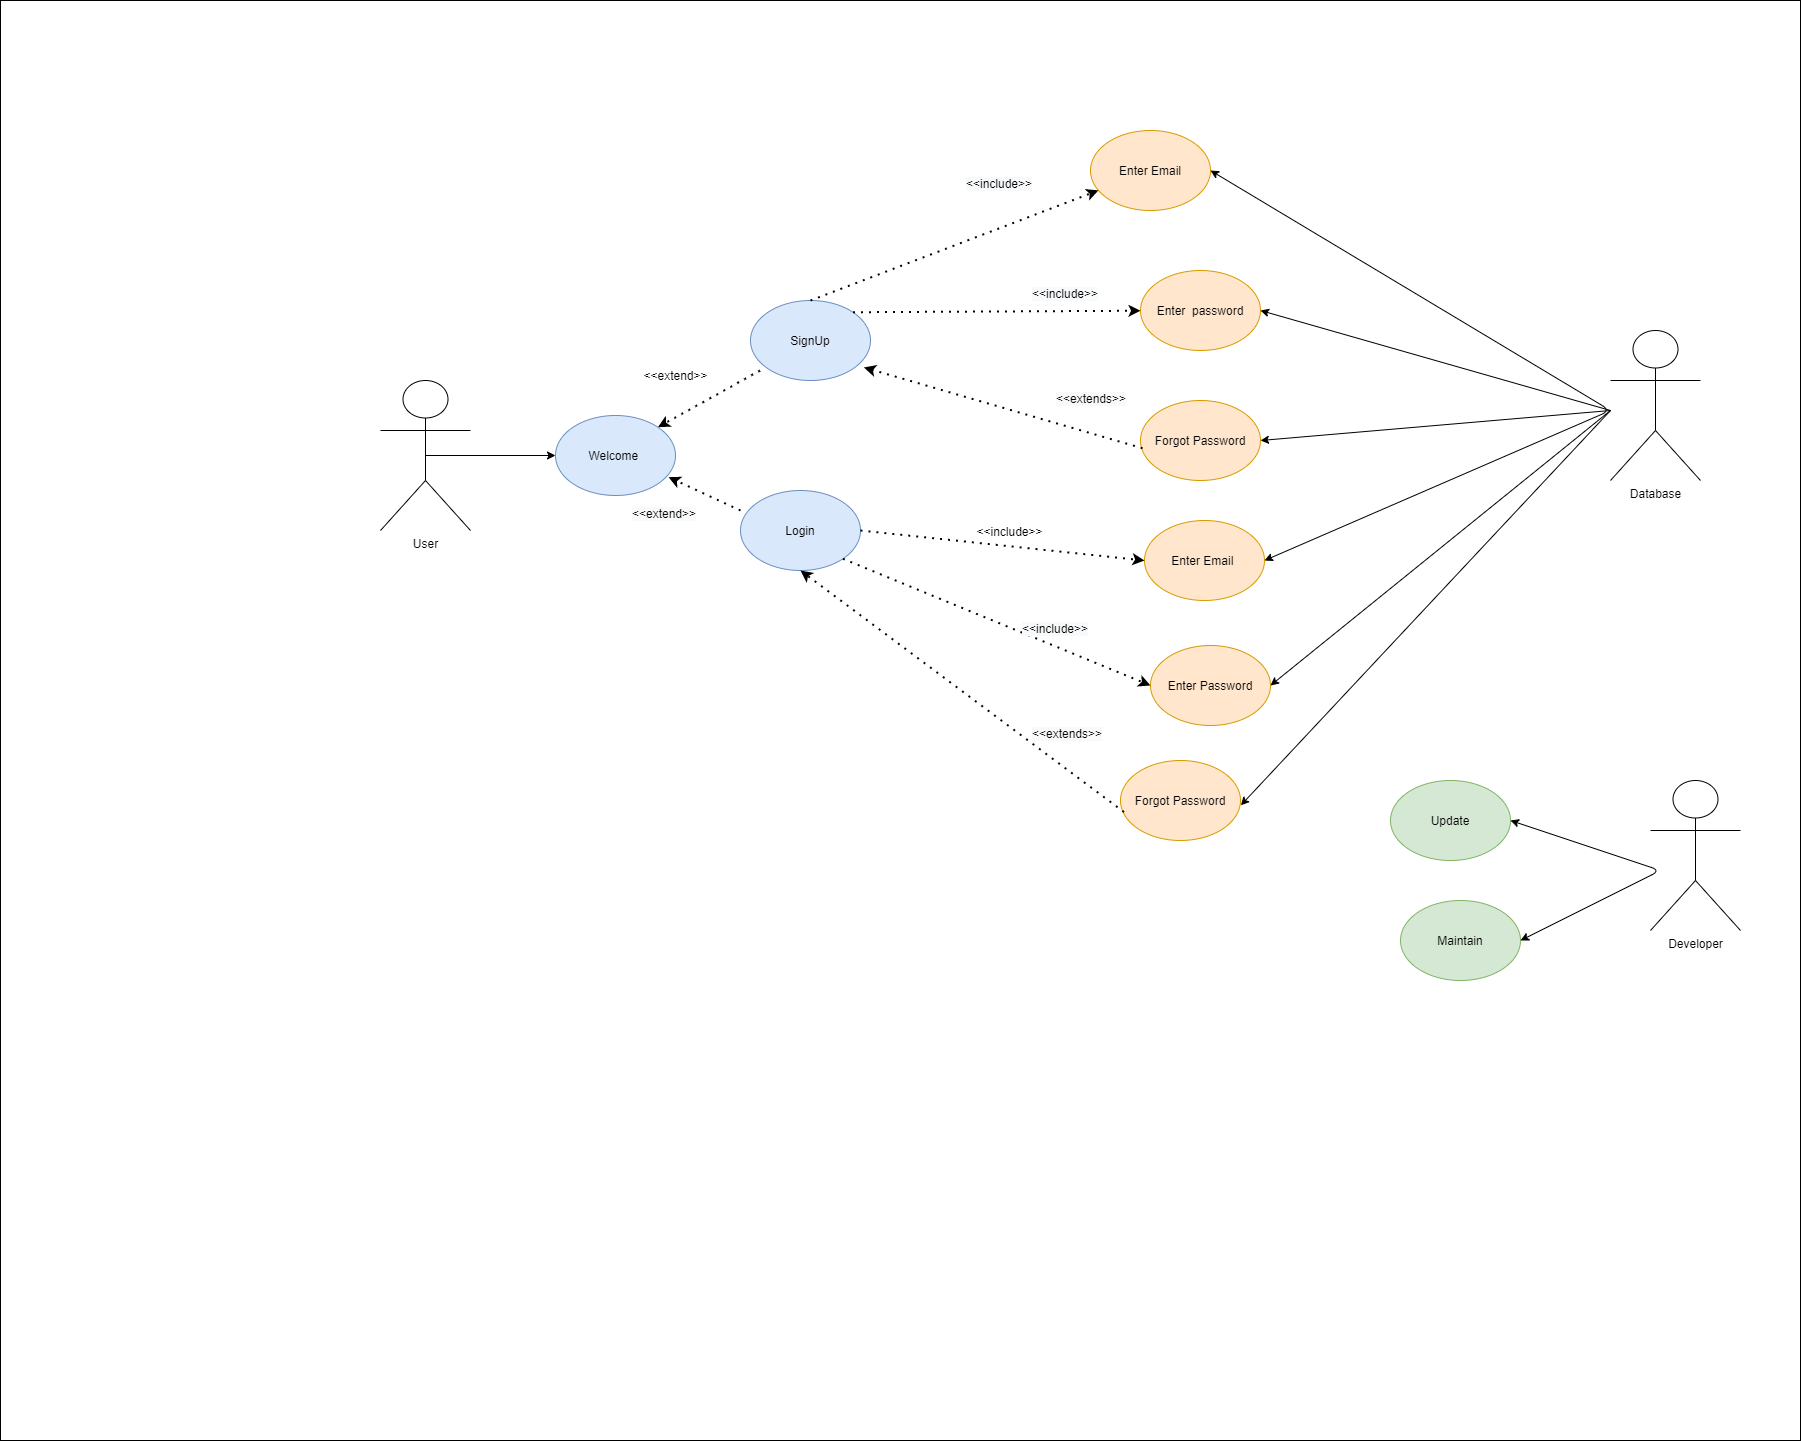

The diagram above was exported from draw.io. Its source (the exported page's mxGraphModel, read from the mxfile embedded in the PNG):
<mxGraphModel dx="2653" dy="747" grid="1" gridSize="10" guides="1" tooltips="1" connect="1" arrows="1" fold="1" page="1" pageScale="1" pageWidth="827" pageHeight="1169" math="0" shadow="0">
  <root>
    <mxCell id="0" />
    <mxCell id="1" parent="0" />
    <mxCell id="PBN_hwrjqY1-O1cykSc6-71" value="" style="rounded=0;whiteSpace=wrap;html=1;fillColor=none;" parent="1" vertex="1">
      <mxGeometry x="-550" y="150" width="1800" height="1440" as="geometry" />
    </mxCell>
    <mxCell id="PBN_hwrjqY1-O1cykSc6-1" value="Enter&amp;nbsp; password" style="ellipse;whiteSpace=wrap;html=1;fillColor=#ffe6cc;strokeColor=#d79b00;" parent="1" vertex="1">
      <mxGeometry x="590" y="420" width="120" height="80" as="geometry" />
    </mxCell>
    <mxCell id="PBN_hwrjqY1-O1cykSc6-3" value="SignUp" style="ellipse;whiteSpace=wrap;html=1;fillColor=#dae8fc;strokeColor=#6c8ebf;" parent="1" vertex="1">
      <mxGeometry x="200" y="450" width="120" height="80" as="geometry" />
    </mxCell>
    <mxCell id="PBN_hwrjqY1-O1cykSc6-4" value="Login" style="ellipse;whiteSpace=wrap;html=1;fillColor=#dae8fc;strokeColor=#6c8ebf;" parent="1" vertex="1">
      <mxGeometry x="190" y="640" width="120" height="80" as="geometry" />
    </mxCell>
    <mxCell id="PBN_hwrjqY1-O1cykSc6-5" value="Enter Email&amp;nbsp;" style="ellipse;whiteSpace=wrap;html=1;fillColor=#ffe6cc;strokeColor=#d79b00;" parent="1" vertex="1">
      <mxGeometry x="594" y="670" width="120" height="80" as="geometry" />
    </mxCell>
    <mxCell id="PBN_hwrjqY1-O1cykSc6-6" value="Enter Email" style="ellipse;whiteSpace=wrap;html=1;fillColor=#ffe6cc;strokeColor=#d79b00;" parent="1" vertex="1">
      <mxGeometry x="540" y="280" width="120" height="80" as="geometry" />
    </mxCell>
    <mxCell id="PBN_hwrjqY1-O1cykSc6-7" value="" style="endArrow=classic;dashed=1;html=1;dashPattern=1 3;strokeWidth=2;exitX=0.422;exitY=0.257;exitDx=0;exitDy=0;entryX=1;entryY=0;entryDx=0;entryDy=0;startArrow=none;exitPerimeter=0;" parent="1" source="PBN_hwrjqY1-O1cykSc6-71" target="PBN_hwrjqY1-O1cykSc6-41" edge="1">
      <mxGeometry width="50" height="50" relative="1" as="geometry">
        <mxPoint x="90" y="330" as="sourcePoint" />
        <mxPoint x="70" y="250" as="targetPoint" />
      </mxGeometry>
    </mxCell>
    <mxCell id="PBN_hwrjqY1-O1cykSc6-8" value="" style="endArrow=classic;dashed=1;html=1;dashPattern=1 3;strokeWidth=2;exitX=0.5;exitY=0;exitDx=0;exitDy=0;" parent="1" source="PBN_hwrjqY1-O1cykSc6-3" target="PBN_hwrjqY1-O1cykSc6-6" edge="1">
      <mxGeometry width="50" height="50" relative="1" as="geometry">
        <mxPoint x="625" y="471.72000000000025" as="sourcePoint" />
        <mxPoint x="722.5735931288164" y="390.00427124745556" as="targetPoint" />
      </mxGeometry>
    </mxCell>
    <mxCell id="PBN_hwrjqY1-O1cykSc6-9" value="" style="endArrow=classic;dashed=1;html=1;dashPattern=1 3;strokeWidth=2;exitX=1;exitY=0;exitDx=0;exitDy=0;" parent="1" source="PBN_hwrjqY1-O1cykSc6-3" target="PBN_hwrjqY1-O1cykSc6-1" edge="1">
      <mxGeometry width="50" height="50" relative="1" as="geometry">
        <mxPoint x="633" y="500" as="sourcePoint" />
        <mxPoint x="854.331855155353" y="468.3811635492352" as="targetPoint" />
      </mxGeometry>
    </mxCell>
    <mxCell id="PBN_hwrjqY1-O1cykSc6-10" value="" style="endArrow=classic;dashed=1;html=1;dashPattern=1 3;strokeWidth=2;entryX=0.942;entryY=0.771;entryDx=0;entryDy=0;entryPerimeter=0;" parent="1" target="PBN_hwrjqY1-O1cykSc6-41" edge="1">
      <mxGeometry width="50" height="50" relative="1" as="geometry">
        <mxPoint x="190" y="660" as="sourcePoint" />
        <mxPoint x="60" y="380" as="targetPoint" />
      </mxGeometry>
    </mxCell>
    <mxCell id="PBN_hwrjqY1-O1cykSc6-13" value="Database" style="shape=umlActor;verticalLabelPosition=bottom;verticalAlign=top;html=1;outlineConnect=0;" parent="1" vertex="1">
      <mxGeometry x="1060" y="480" width="90" height="150" as="geometry" />
    </mxCell>
    <mxCell id="PBN_hwrjqY1-O1cykSc6-14" value="User" style="shape=umlActor;verticalLabelPosition=bottom;verticalAlign=top;html=1;outlineConnect=0;" parent="1" vertex="1">
      <mxGeometry x="-170" y="530" width="90" height="150" as="geometry" />
    </mxCell>
    <mxCell id="PBN_hwrjqY1-O1cykSc6-15" value="Developer&lt;br&gt;" style="shape=umlActor;verticalLabelPosition=bottom;verticalAlign=top;html=1;outlineConnect=0;" parent="1" vertex="1">
      <mxGeometry x="1100" y="930" width="90" height="150" as="geometry" />
    </mxCell>
    <mxCell id="PBN_hwrjqY1-O1cykSc6-16" value="Maintain" style="ellipse;whiteSpace=wrap;html=1;fillColor=#d5e8d4;strokeColor=#82b366;" parent="1" vertex="1">
      <mxGeometry x="850" y="1050" width="120" height="80" as="geometry" />
    </mxCell>
    <mxCell id="PBN_hwrjqY1-O1cykSc6-17" value="Update" style="ellipse;whiteSpace=wrap;html=1;fillColor=#d5e8d4;strokeColor=#82b366;" parent="1" vertex="1">
      <mxGeometry x="840" y="930" width="120" height="80" as="geometry" />
    </mxCell>
    <mxCell id="PBN_hwrjqY1-O1cykSc6-21" value="&lt;span style=&quot;color: rgb(0, 0, 0); font-family: helvetica; font-size: 12px; font-style: normal; font-weight: 400; letter-spacing: normal; text-align: center; text-indent: 0px; text-transform: none; word-spacing: 0px; background-color: rgb(248, 249, 250); display: inline; float: none;&quot;&gt;&amp;lt;&amp;lt;extend&amp;gt;&amp;gt;&lt;/span&gt;" style="text;whiteSpace=wrap;html=1;" parent="1" vertex="1">
      <mxGeometry x="80" y="650" width="90" height="30" as="geometry" />
    </mxCell>
    <mxCell id="PBN_hwrjqY1-O1cykSc6-22" value="&lt;span style=&quot;color: rgb(0 , 0 , 0) ; font-family: &amp;#34;helvetica&amp;#34; ; font-size: 12px ; font-style: normal ; font-weight: 400 ; letter-spacing: normal ; text-align: center ; text-indent: 0px ; text-transform: none ; word-spacing: 0px ; background-color: rgb(248 , 249 , 250) ; display: inline ; float: none&quot;&gt;&amp;lt;&amp;lt;include&amp;gt;&amp;gt;&lt;/span&gt;" style="text;whiteSpace=wrap;html=1;" parent="1" vertex="1">
      <mxGeometry x="414" y="320" width="90" height="30" as="geometry" />
    </mxCell>
    <mxCell id="PBN_hwrjqY1-O1cykSc6-25" value="" style="endArrow=classic;startArrow=classic;html=1;entryX=1;entryY=0.5;entryDx=0;entryDy=0;exitX=1;exitY=0.5;exitDx=0;exitDy=0;" parent="1" source="PBN_hwrjqY1-O1cykSc6-5" target="PBN_hwrjqY1-O1cykSc6-6" edge="1">
      <mxGeometry width="50" height="50" relative="1" as="geometry">
        <mxPoint x="1175" y="520" as="sourcePoint" />
        <mxPoint x="1225" y="470" as="targetPoint" />
        <Array as="points">
          <mxPoint x="1060" y="560" />
        </Array>
      </mxGeometry>
    </mxCell>
    <mxCell id="PBN_hwrjqY1-O1cykSc6-26" value="" style="endArrow=classic;html=1;entryX=0;entryY=0.5;entryDx=0;entryDy=0;exitX=1;exitY=0.5;exitDx=0;exitDy=0;dashed=1;html=1;dashPattern=1 3;strokeWidth=2;" parent="1" source="PBN_hwrjqY1-O1cykSc6-4" target="PBN_hwrjqY1-O1cykSc6-5" edge="1">
      <mxGeometry relative="1" as="geometry">
        <mxPoint x="645" y="719.4100000000001" as="sourcePoint" />
        <mxPoint x="805" y="719.4100000000001" as="targetPoint" />
        <Array as="points" />
      </mxGeometry>
    </mxCell>
    <mxCell id="PBN_hwrjqY1-O1cykSc6-27" value="&lt;font style=&quot;font-size: 12px&quot;&gt;&amp;lt;&amp;lt;include&amp;gt;&amp;gt;&lt;/font&gt;" style="edgeLabel;resizable=0;html=1;align=center;verticalAlign=middle;" parent="PBN_hwrjqY1-O1cykSc6-26" connectable="0" vertex="1">
      <mxGeometry relative="1" as="geometry">
        <mxPoint x="6" y="-15" as="offset" />
      </mxGeometry>
    </mxCell>
    <mxCell id="PBN_hwrjqY1-O1cykSc6-28" value="" style="endArrow=classic;html=1;entryX=1;entryY=0.5;entryDx=0;entryDy=0;" parent="1" target="PBN_hwrjqY1-O1cykSc6-1" edge="1">
      <mxGeometry width="50" height="50" relative="1" as="geometry">
        <mxPoint x="1060" y="560" as="sourcePoint" />
        <mxPoint x="1035" y="520" as="targetPoint" />
      </mxGeometry>
    </mxCell>
    <mxCell id="PBN_hwrjqY1-O1cykSc6-31" value="&lt;span style=&quot;color: rgb(0 , 0 , 0) ; font-family: &amp;#34;helvetica&amp;#34; ; font-size: 12px ; font-style: normal ; font-weight: 400 ; letter-spacing: normal ; text-align: center ; text-indent: 0px ; text-transform: none ; word-spacing: 0px ; background-color: rgb(248 , 249 , 250) ; display: inline ; float: none&quot;&gt;&amp;lt;&amp;lt;include&amp;gt;&amp;gt;&lt;/span&gt;" style="text;whiteSpace=wrap;html=1;" parent="1" vertex="1">
      <mxGeometry x="480" y="430" width="90" height="30" as="geometry" />
    </mxCell>
    <mxCell id="PBN_hwrjqY1-O1cykSc6-33" value="Enter Password" style="ellipse;whiteSpace=wrap;html=1;fillColor=#ffe6cc;strokeColor=#d79b00;" parent="1" vertex="1">
      <mxGeometry x="600" y="795" width="120" height="80" as="geometry" />
    </mxCell>
    <mxCell id="PBN_hwrjqY1-O1cykSc6-34" value="" style="endArrow=classic;dashed=1;html=1;dashPattern=1 3;strokeWidth=2;exitX=1;exitY=1;exitDx=0;exitDy=0;entryX=0;entryY=0.5;entryDx=0;entryDy=0;" parent="1" source="PBN_hwrjqY1-O1cykSc6-4" target="PBN_hwrjqY1-O1cykSc6-33" edge="1">
      <mxGeometry width="50" height="50" relative="1" as="geometry">
        <mxPoint x="824.7098149744254" y="801.1328172080864" as="sourcePoint" />
        <mxPoint x="604.9964068711927" y="760.0042712474618" as="targetPoint" />
      </mxGeometry>
    </mxCell>
    <mxCell id="PBN_hwrjqY1-O1cykSc6-35" value="&lt;span style=&quot;color: rgb(0 , 0 , 0) ; font-family: &amp;#34;helvetica&amp;#34; ; font-size: 12px ; font-style: normal ; font-weight: 400 ; letter-spacing: normal ; text-align: center ; text-indent: 0px ; text-transform: none ; word-spacing: 0px ; background-color: rgb(248 , 249 , 250) ; display: inline ; float: none&quot;&gt;&amp;lt;&amp;lt;include&amp;gt;&amp;gt;&lt;/span&gt;" style="text;whiteSpace=wrap;html=1;rotation=0;" parent="1" vertex="1">
      <mxGeometry x="470" y="765" width="90" height="30" as="geometry" />
    </mxCell>
    <mxCell id="PBN_hwrjqY1-O1cykSc6-37" value="Forgot Password" style="ellipse;whiteSpace=wrap;html=1;fillColor=#ffe6cc;strokeColor=#d79b00;" parent="1" vertex="1">
      <mxGeometry x="570" y="910" width="120" height="80" as="geometry" />
    </mxCell>
    <mxCell id="PBN_hwrjqY1-O1cykSc6-38" value="" style="endArrow=classic;dashed=1;html=1;dashPattern=1 3;strokeWidth=2;exitX=0.029;exitY=0.644;exitDx=0;exitDy=0;exitPerimeter=0;entryX=0.5;entryY=1;entryDx=0;entryDy=0;" parent="1" source="PBN_hwrjqY1-O1cykSc6-37" target="PBN_hwrjqY1-O1cykSc6-4" edge="1">
      <mxGeometry width="50" height="50" relative="1" as="geometry">
        <mxPoint x="633" y="935" as="sourcePoint" />
        <mxPoint x="840" y="960" as="targetPoint" />
      </mxGeometry>
    </mxCell>
    <mxCell id="PBN_hwrjqY1-O1cykSc6-40" value="" style="endArrow=classic;html=1;entryX=1.003;entryY=0.56;entryDx=0;entryDy=0;entryPerimeter=0;" parent="1" target="PBN_hwrjqY1-O1cykSc6-37" edge="1">
      <mxGeometry width="50" height="50" relative="1" as="geometry">
        <mxPoint x="1060" y="560" as="sourcePoint" />
        <mxPoint x="1191" y="952" as="targetPoint" />
      </mxGeometry>
    </mxCell>
    <mxCell id="PBN_hwrjqY1-O1cykSc6-41" value="Welcome&amp;nbsp;" style="ellipse;whiteSpace=wrap;html=1;fillColor=#dae8fc;strokeColor=#6c8ebf;" parent="1" vertex="1">
      <mxGeometry x="5" y="565" width="120" height="80" as="geometry" />
    </mxCell>
    <mxCell id="PBN_hwrjqY1-O1cykSc6-43" value="&lt;span style=&quot;color: rgb(0 , 0 , 0) ; font-family: &amp;#34;helvetica&amp;#34; ; font-size: 12px ; font-style: normal ; font-weight: 400 ; letter-spacing: normal ; text-align: center ; text-indent: 0px ; text-transform: none ; word-spacing: 0px ; background-color: rgb(248 , 249 , 250) ; display: inline ; float: none&quot;&gt;&amp;lt;&amp;lt;extends&amp;gt;&amp;gt;&lt;/span&gt;" style="text;whiteSpace=wrap;html=1;" parent="1" vertex="1">
      <mxGeometry x="480" y="870" width="90" height="30" as="geometry" />
    </mxCell>
    <mxCell id="PBN_hwrjqY1-O1cykSc6-45" value="Forgot Password" style="ellipse;whiteSpace=wrap;html=1;fillColor=#ffe6cc;strokeColor=#d79b00;" parent="1" vertex="1">
      <mxGeometry x="590" y="550" width="120" height="80" as="geometry" />
    </mxCell>
    <mxCell id="PBN_hwrjqY1-O1cykSc6-46" value="" style="endArrow=classic;dashed=1;html=1;dashPattern=1 3;strokeWidth=2;entryX=0.945;entryY=0.837;entryDx=0;entryDy=0;exitX=0.017;exitY=0.597;exitDx=0;exitDy=0;entryPerimeter=0;exitPerimeter=0;" parent="1" source="PBN_hwrjqY1-O1cykSc6-45" target="PBN_hwrjqY1-O1cykSc6-3" edge="1">
      <mxGeometry width="50" height="50" relative="1" as="geometry">
        <mxPoint x="643" y="510" as="sourcePoint" />
        <mxPoint x="848.232038381329" y="430.22186000729334" as="targetPoint" />
      </mxGeometry>
    </mxCell>
    <mxCell id="PBN_hwrjqY1-O1cykSc6-49" value="" style="endArrow=classic;html=1;entryX=1;entryY=0.5;entryDx=0;entryDy=0;" parent="1" target="PBN_hwrjqY1-O1cykSc6-45" edge="1">
      <mxGeometry width="50" height="50" relative="1" as="geometry">
        <mxPoint x="1060" y="560" as="sourcePoint" />
        <mxPoint x="980" y="610" as="targetPoint" />
      </mxGeometry>
    </mxCell>
    <mxCell id="PBN_hwrjqY1-O1cykSc6-52" value="&lt;span style=&quot;color: rgb(0 , 0 , 0) ; font-family: &amp;#34;helvetica&amp;#34; ; font-size: 12px ; font-style: normal ; font-weight: 400 ; letter-spacing: normal ; text-align: center ; text-indent: 0px ; text-transform: none ; word-spacing: 0px ; background-color: rgb(248 , 249 , 250) ; display: inline ; float: none&quot;&gt;&amp;lt;&amp;lt;extends&amp;gt;&amp;gt;&lt;/span&gt;" style="text;whiteSpace=wrap;html=1;" parent="1" vertex="1">
      <mxGeometry x="504" y="535" width="90" height="30" as="geometry" />
    </mxCell>
    <mxCell id="PBN_hwrjqY1-O1cykSc6-59" value="" style="endArrow=classic;startArrow=classic;html=1;entryX=1;entryY=0.5;entryDx=0;entryDy=0;exitX=1;exitY=0.5;exitDx=0;exitDy=0;" parent="1" source="PBN_hwrjqY1-O1cykSc6-16" target="PBN_hwrjqY1-O1cykSc6-17" edge="1">
      <mxGeometry width="50" height="50" relative="1" as="geometry">
        <mxPoint x="860" y="1270" as="sourcePoint" />
        <mxPoint x="910" y="1220" as="targetPoint" />
        <Array as="points">
          <mxPoint x="1110" y="1020" />
        </Array>
      </mxGeometry>
    </mxCell>
    <mxCell id="PBN_hwrjqY1-O1cykSc6-20" value="&amp;lt;&amp;lt;extend&amp;gt;&amp;gt;" style="text;html=1;align=center;verticalAlign=middle;resizable=0;points=[];autosize=1;" parent="1" vertex="1">
      <mxGeometry x="85" y="515" width="80" height="20" as="geometry" />
    </mxCell>
    <mxCell id="kIFSqaRibZABPFlMuHyP-3" value="" style="endArrow=classic;html=1;exitX=0.5;exitY=0.5;exitDx=0;exitDy=0;exitPerimeter=0;entryX=0;entryY=0.5;entryDx=0;entryDy=0;" parent="1" source="PBN_hwrjqY1-O1cykSc6-14" target="PBN_hwrjqY1-O1cykSc6-41" edge="1">
      <mxGeometry width="50" height="50" relative="1" as="geometry">
        <mxPoint x="320" y="630" as="sourcePoint" />
        <mxPoint x="370" y="580" as="targetPoint" />
      </mxGeometry>
    </mxCell>
    <mxCell id="EHZweAxoNN3nzvAO63tT-2" value="" style="endArrow=classic;html=1;entryX=1;entryY=0.5;entryDx=0;entryDy=0;" parent="1" target="PBN_hwrjqY1-O1cykSc6-33" edge="1">
      <mxGeometry width="50" height="50" relative="1" as="geometry">
        <mxPoint x="1060" y="560" as="sourcePoint" />
        <mxPoint x="370" y="670" as="targetPoint" />
      </mxGeometry>
    </mxCell>
  </root>
</mxGraphModel>